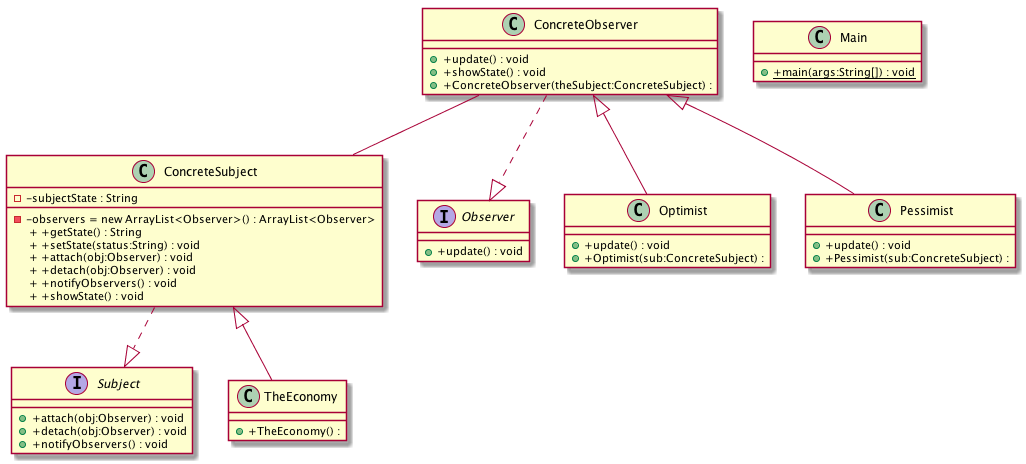

The diagram above was rendered by PlantUML. Its source (embedded in the PNG):
@startuml
class ConcreteObserver{
 + +update() : void 
 + +showState() : void 
+ +ConcreteObserver(theSubject:ConcreteSubject) :   
}

class ConcreteSubject{
- -subjectState : String
- -observers = new ArrayList<Observer>() : ArrayList<Observer>
 + +getState() : String 
 + +setState(status:String) : void 
 + +attach(obj:Observer) : void 
 + +detach(obj:Observer) : void 
 + +notifyObservers() : void 
 + +showState() : void 
}

class Main{
{static} + +main(args:String[]) : void 
}

interface Observer{
 + +update() : void 
}

class Optimist{
 + +update() : void 
+ +Optimist(sub:ConcreteSubject) :   
}

class Pessimist{
 + +update() : void 
+ +Pessimist(sub:ConcreteSubject) :   
}

interface Subject{
 + +attach(obj:Observer) : void 
 + +detach(obj:Observer) : void 
 + +notifyObservers() : void 
}

class TheEconomy{
+ +TheEconomy() :   
}

ConcreteObserver ..|>Observer
ConcreteSubject ..|>Subject
ConcreteObserver<|--Optimist
ConcreteObserver<|--Pessimist
ConcreteSubject<|--TheEconomy
ConcreteObserver  " " --  " "  ConcreteSubject

@enduml